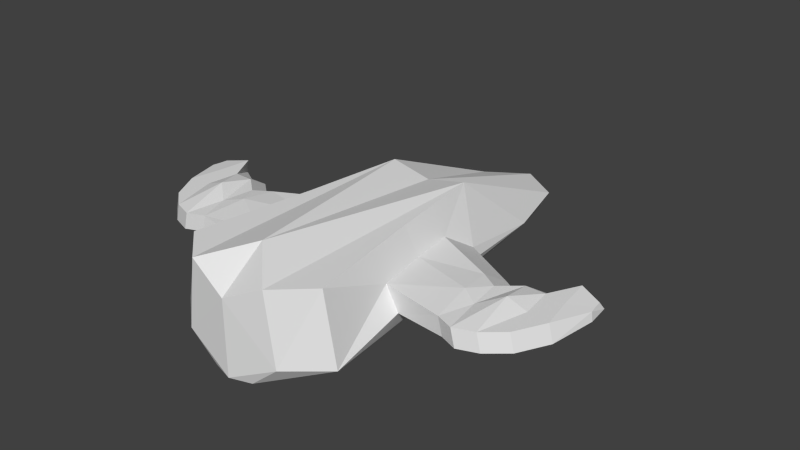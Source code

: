 # Source: fast.blend  (saved by Blender 2.64.2; exported with 4.5.12 LTS)
import bpy
from mathutils import Matrix  # noqa: F401  (used for matrix-valued properties, if any)

bpy.ops.wm.read_factory_settings(use_empty=True)
scene = bpy.context.scene
scene.name = 'Scene'

# ---- collections
col_collection_1 = bpy.data.collections.new('Collection 1'); scene.collection.children.link(col_collection_1)

# ---- world
world_world = bpy.data.worlds.new('World'); scene.world = world_world
world_world.color = (0.05088, 0.05088, 0.05088)
world_world.use_sun_shadow = False
world_world.sun_shadow_jitter_overblur = 0.0
world_world.cycles.sampling_method = 'MANUAL'
world_world.cycles.sample_map_resolution = 256

# ---- meshes
me_plane = bpy.data.meshes.new('Plane')
me_plane.from_pydata([(-5.542, 14.4, -0.1937), (-7.986, -12.89, -0.6618), (-3.781, 7.496, 5.774), (-4.996, -1.774, 5.774), (-6.773, -12.89, 5.774), (-6.361, 5.557, 1.29), (-8.054, -6.196, 1.089), (-5.603, 2.583, 3.228), (-6.126, -1.409, 3.228), (-6.892, -6.196, 3.228), (-12.08, 2.227, 1.559), (-12.88, -7.062, 1.406), (-11.5, -0.03427, 3.033), (-11.9, -3.07, 3.331), (-12.48, -7.062, 3.033), (-13.67, 1.237, 1.559), (-14.47, -7.701, 1.406), (-13.09, -1.025, 3.033), (-13.49, -4.061, 3.033), (-14.07, -7.701, 3.033), (-15.47, 2.767, 1.559), (-16.27, -7.043, 1.406), (-14.9, 0.5053, 3.033), (-15.3, -2.531, 3.674), (-15.88, -7.043, 3.033), (-17.28, 2.767, 1.559), (-18.08, -5.521, 1.406), (-16.7, 0.5053, 3.033), (-17.1, -2.531, 3.033), (-17.68, -5.521, 3.033), (-18.72, 3.596, 1.559), (-19.52, -2.762, 1.406), (-18.14, 3.264, 3.033), (-18.54, 0.2282, 3.033), (-19.12, -2.762, 3.033), (-20.32, 2.953, 1.981), (-20.51, 0.9229, 1.903), (-20.18, 2.399, 2.727), (-20.27, 1.655, 2.727), (-20.42, 0.9229, 2.727), (-1.945, -15.72, -2.931), (-2.005, 22.02, -2.931), (-3.244, 14.4, -2.931), (-4.417, -9.015, -2.931), (-4.602, -15.72, -0.6618), (-3.781, 21.18, -0.1937), (-3.68, -15.72, 5.774), (6.916e-09, -16.33, -2.931), (-4.77e-09, 22.02, -2.931), (8.212e-08, -16.33, 3.958), (8.212e-08, 23.67, -0.1937), (8.212e-08, -12.09, 6.964), (8.212e-08, 7.496, 4.949)], [], [(5, 12, 7), (8, 7, 12, 13), (6, 9, 14, 11), (0, 1, 6, 5), (1, 4, 9, 6), (3, 2, 7, 8), (5, 7, 2, 0), (8, 9, 4, 3), (11, 14, 19, 16), (10, 11, 16, 15), (18, 19, 14, 13), (13, 14, 9, 8), (5, 6, 11, 10), (20, 22, 17, 15), (18, 17, 22, 23), (16, 19, 24, 21), (13, 12, 17, 18), (15, 17, 12, 10), (28, 29, 24, 23), (25, 27, 22, 20), (23, 22, 27, 28), (23, 24, 19, 18), (15, 16, 21, 20), (25, 26, 31, 30), (33, 34, 29, 28), (30, 32, 27, 25), (20, 21, 26, 25), (21, 24, 29, 26), (33, 32, 37, 38), (31, 34, 39, 36), (30, 31, 36, 35), (26, 29, 34, 31), (28, 27, 32, 33), (35, 36, 39), (38, 37, 35), (38, 35, 39), (35, 37, 32, 30), (38, 39, 34, 33), (41, 47, 40), (48, 47, 41), (40, 42, 41), (40, 43, 42), (1, 42, 43), (49, 46, 44), (48, 41, 50), (49, 44, 47), (44, 40, 47), (41, 45, 50), (51, 46, 49), (50, 45, 52), (40, 44, 1), (0, 45, 41), (40, 1, 43), (0, 42, 1), (52, 2, 51), (46, 2, 3), (46, 3, 4), (46, 4, 44), (52, 45, 2), (2, 45, 0), (42, 0, 41), (4, 1, 44), (2, 46, 51), (5, 10, 12)])
me_plane.use_remesh_preserve_volume = False
me_plane.use_remesh_preserve_attributes = False
me_plane.use_mirror_vertex_groups = False
me_plane.update()

# ---- objects
ob_plane = bpy.data.objects.new('Plane', me_plane)

# ---- transforms, parenting, visibility, modifiers, constraints
ob_plane.location = (0.0, 0.0, 0.0)
ob_plane.lineart.crease_threshold = 0.0
_m = ob_plane.modifiers.new('Mirror', 'MIRROR')

# ---- collection membership
col_collection_1.objects.link(ob_plane)

# ---- scene / render settings (as saved in the file)
scene.frame_start = 1; scene.frame_end = 250; scene.frame_set(168)
scene.render.engine = 'BLENDER_EEVEE_NEXT'
scene.render.image_settings.color_mode = 'RGB'
scene.render.image_settings.compression = 90
scene.render.resolution_percentage = 50
scene.render.dither_intensity = 0.0
scene.render.bake_margin = 2
scene.render.bake_bias = 0.0
scene.cycles.use_denoising = False
scene.cycles.samples = 10
scene.cycles.sampling_pattern = 'TABULATED_SOBOL'
scene.cycles.light_sampling_threshold = 0.0
scene.cycles.use_adaptive_sampling = False
scene.cycles.use_light_tree = False
scene.cycles.blur_glossy = 0.0
scene.cycles.volume_bounces = 1
scene.cycles.pixel_filter_type = 'GAUSSIAN'
scene.cycles.sample_clamp_indirect = 0.0
scene.view_settings.view_transform = 'Standard'
bpy.context.view_layer.update()

# ---- added for rendering (the .blend has no active camera and no usable light): camera, sun
cam_auto = bpy.data.cameras.new('AutoCamera')
cam_auto.lens = 50.0
cam_auto.sensor_width = 36.0
cam_auto.clip_end = 1000.0
ob_auto_camera = bpy.data.objects.new('AutoCamera', cam_auto)
scene.collection.objects.link(ob_auto_camera)
ob_auto_camera.location = (53.8001, -60.8888, 45.0561)
ob_auto_camera.rotation_euler = (1.09748, -7.21219e-08, 0.694738)
scene.camera = ob_auto_camera
light_auto_sun = bpy.data.lights.new('AutoSun', 'SUN')
light_auto_sun.energy = 3.0
light_auto_sun.angle = 0.0523599
ob_auto_sun = bpy.data.objects.new('AutoSun', light_auto_sun)
scene.collection.objects.link(ob_auto_sun)
ob_auto_sun.rotation_euler = (0.872665, 0.174533, 0.523599)
bpy.context.view_layer.update()
